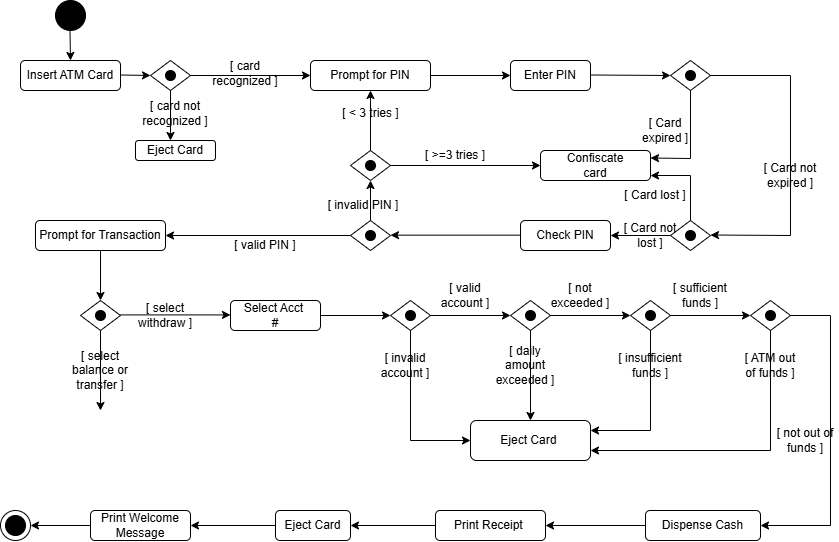

The diagram above was exported from draw.io. Its source (the exported page's mxGraphModel, read from the mxfile embedded in the PNG):
<mxGraphModel dx="1035" dy="551" grid="1" gridSize="10" guides="1" tooltips="1" connect="1" arrows="1" fold="1" page="1" pageScale="1" pageWidth="850" pageHeight="1100" math="0" shadow="0">
  <root>
    <mxCell id="0" />
    <mxCell id="1" parent="0" />
    <mxCell id="-G5W_5P8BVN4KFLRAw3w-1" value="" style="ellipse;whiteSpace=wrap;html=1;aspect=fixed;fillColor=#000000;" vertex="1" parent="1">
      <mxGeometry x="65" y="20" width="30" height="30" as="geometry" />
    </mxCell>
    <mxCell id="-G5W_5P8BVN4KFLRAw3w-2" value="" style="endArrow=classic;html=1;rounded=0;" edge="1" parent="1">
      <mxGeometry width="50" height="50" relative="1" as="geometry">
        <mxPoint x="79.5" y="50" as="sourcePoint" />
        <mxPoint x="80" y="80" as="targetPoint" />
      </mxGeometry>
    </mxCell>
    <mxCell id="-G5W_5P8BVN4KFLRAw3w-3" value="Insert ATM Card" style="rounded=1;whiteSpace=wrap;html=1;" vertex="1" parent="1">
      <mxGeometry x="30" y="80" width="100" height="30" as="geometry" />
    </mxCell>
    <mxCell id="-G5W_5P8BVN4KFLRAw3w-4" value="" style="endArrow=classic;html=1;rounded=0;" edge="1" parent="1">
      <mxGeometry width="50" height="50" relative="1" as="geometry">
        <mxPoint x="130" y="94.5" as="sourcePoint" />
        <mxPoint x="160" y="95" as="targetPoint" />
        <Array as="points">
          <mxPoint x="130" y="94.5" />
        </Array>
      </mxGeometry>
    </mxCell>
    <mxCell id="-G5W_5P8BVN4KFLRAw3w-5" value="" style="rhombus;whiteSpace=wrap;html=1;" vertex="1" parent="1">
      <mxGeometry x="160" y="80" width="40" height="30" as="geometry" />
    </mxCell>
    <mxCell id="-G5W_5P8BVN4KFLRAw3w-9" value="[ card not recognized ]" style="text;html=1;align=center;verticalAlign=middle;whiteSpace=wrap;rounded=0;" vertex="1" parent="1">
      <mxGeometry x="150" y="130" width="70" height="5" as="geometry" />
    </mxCell>
    <mxCell id="-G5W_5P8BVN4KFLRAw3w-11" value="" style="endArrow=classic;html=1;rounded=0;exitX=0.5;exitY=1;exitDx=0;exitDy=0;" edge="1" parent="1" source="-G5W_5P8BVN4KFLRAw3w-5">
      <mxGeometry width="50" height="50" relative="1" as="geometry">
        <mxPoint x="135" y="220" as="sourcePoint" />
        <mxPoint x="180" y="160" as="targetPoint" />
      </mxGeometry>
    </mxCell>
    <mxCell id="-G5W_5P8BVN4KFLRAw3w-15" value="[ card recognized ]" style="text;html=1;align=center;verticalAlign=middle;whiteSpace=wrap;rounded=0;" vertex="1" parent="1">
      <mxGeometry x="220" y="75" width="70" height="35" as="geometry" />
    </mxCell>
    <mxCell id="-G5W_5P8BVN4KFLRAw3w-16" value="" style="endArrow=classic;html=1;rounded=0;exitX=1;exitY=0.5;exitDx=0;exitDy=0;" edge="1" parent="1" source="-G5W_5P8BVN4KFLRAw3w-5">
      <mxGeometry width="50" height="50" relative="1" as="geometry">
        <mxPoint x="360" y="30" as="sourcePoint" />
        <mxPoint x="320" y="95" as="targetPoint" />
      </mxGeometry>
    </mxCell>
    <mxCell id="-G5W_5P8BVN4KFLRAw3w-17" value="Prompt for PIN" style="rounded=1;whiteSpace=wrap;html=1;" vertex="1" parent="1">
      <mxGeometry x="320" y="80" width="120" height="30" as="geometry" />
    </mxCell>
    <mxCell id="-G5W_5P8BVN4KFLRAw3w-18" value="" style="endArrow=classic;html=1;rounded=0;exitX=1;exitY=0.5;exitDx=0;exitDy=0;" edge="1" parent="1" source="-G5W_5P8BVN4KFLRAw3w-17">
      <mxGeometry width="50" height="50" relative="1" as="geometry">
        <mxPoint x="350" y="30" as="sourcePoint" />
        <mxPoint x="520" y="95" as="targetPoint" />
      </mxGeometry>
    </mxCell>
    <mxCell id="-G5W_5P8BVN4KFLRAw3w-19" value="Enter PIN" style="rounded=1;whiteSpace=wrap;html=1;" vertex="1" parent="1">
      <mxGeometry x="520" y="80" width="80" height="30" as="geometry" />
    </mxCell>
    <mxCell id="-G5W_5P8BVN4KFLRAw3w-20" value="" style="endArrow=classic;html=1;rounded=0;" edge="1" parent="1">
      <mxGeometry width="50" height="50" relative="1" as="geometry">
        <mxPoint x="600" y="94.5" as="sourcePoint" />
        <mxPoint x="680" y="95" as="targetPoint" />
      </mxGeometry>
    </mxCell>
    <mxCell id="-G5W_5P8BVN4KFLRAw3w-21" value="" style="rhombus;whiteSpace=wrap;html=1;" vertex="1" parent="1">
      <mxGeometry x="680" y="80" width="40" height="30" as="geometry" />
    </mxCell>
    <mxCell id="-G5W_5P8BVN4KFLRAw3w-26" value="" style="ellipse;whiteSpace=wrap;html=1;aspect=fixed;fillColor=#000000;" vertex="1" parent="1">
      <mxGeometry x="175" y="90" width="10" height="10" as="geometry" />
    </mxCell>
    <mxCell id="-G5W_5P8BVN4KFLRAw3w-30" value="" style="ellipse;whiteSpace=wrap;html=1;aspect=fixed;fillColor=#000000;" vertex="1" parent="1">
      <mxGeometry x="695" y="90" width="10" height="10" as="geometry" />
    </mxCell>
    <mxCell id="-G5W_5P8BVN4KFLRAw3w-32" value="" style="rhombus;whiteSpace=wrap;html=1;" vertex="1" parent="1">
      <mxGeometry x="680" y="240" width="40" height="30" as="geometry" />
    </mxCell>
    <mxCell id="-G5W_5P8BVN4KFLRAw3w-33" value="" style="ellipse;whiteSpace=wrap;html=1;aspect=fixed;fillColor=#000000;" vertex="1" parent="1">
      <mxGeometry x="695" y="250" width="10" height="10" as="geometry" />
    </mxCell>
    <mxCell id="-G5W_5P8BVN4KFLRAw3w-34" value="" style="endArrow=classic;html=1;rounded=0;entryX=1;entryY=0.5;entryDx=0;entryDy=0;exitX=1;exitY=0.5;exitDx=0;exitDy=0;" edge="1" parent="1" source="-G5W_5P8BVN4KFLRAw3w-21">
      <mxGeometry width="50" height="50" relative="1" as="geometry">
        <mxPoint x="800" y="255" as="sourcePoint" />
        <mxPoint x="720" y="254.5" as="targetPoint" />
        <Array as="points">
          <mxPoint x="800" y="95" />
          <mxPoint x="800" y="255" />
        </Array>
      </mxGeometry>
    </mxCell>
    <mxCell id="-G5W_5P8BVN4KFLRAw3w-38" value="[ Card not expired ]" style="text;html=1;align=center;verticalAlign=middle;whiteSpace=wrap;rounded=0;" vertex="1" parent="1">
      <mxGeometry x="770" y="180" width="60" height="30" as="geometry" />
    </mxCell>
    <mxCell id="-G5W_5P8BVN4KFLRAw3w-39" value="Confiscate&lt;div&gt;card&lt;/div&gt;" style="rounded=1;whiteSpace=wrap;html=1;" vertex="1" parent="1">
      <mxGeometry x="550" y="170" width="110" height="30" as="geometry" />
    </mxCell>
    <mxCell id="-G5W_5P8BVN4KFLRAw3w-40" value="" style="endArrow=classic;html=1;rounded=0;entryX=1;entryY=0.5;entryDx=0;entryDy=0;" edge="1" parent="1">
      <mxGeometry width="50" height="50" relative="1" as="geometry">
        <mxPoint x="700" y="240" as="sourcePoint" />
        <mxPoint x="660" y="195" as="targetPoint" />
        <Array as="points">
          <mxPoint x="700" y="195" />
        </Array>
      </mxGeometry>
    </mxCell>
    <mxCell id="-G5W_5P8BVN4KFLRAw3w-41" value="" style="endArrow=classic;html=1;rounded=0;entryX=1;entryY=0.25;entryDx=0;entryDy=0;exitX=0.5;exitY=1;exitDx=0;exitDy=0;" edge="1" parent="1" source="-G5W_5P8BVN4KFLRAw3w-21" target="-G5W_5P8BVN4KFLRAw3w-39">
      <mxGeometry width="50" height="50" relative="1" as="geometry">
        <mxPoint x="700" y="180" as="sourcePoint" />
        <mxPoint x="750" y="130" as="targetPoint" />
        <Array as="points">
          <mxPoint x="700" y="178" />
        </Array>
      </mxGeometry>
    </mxCell>
    <mxCell id="-G5W_5P8BVN4KFLRAw3w-42" value="[ Card&lt;div&gt;expired ]&lt;/div&gt;" style="text;html=1;align=center;verticalAlign=middle;whiteSpace=wrap;rounded=0;" vertex="1" parent="1">
      <mxGeometry x="645" y="135" width="60" height="30" as="geometry" />
    </mxCell>
    <mxCell id="-G5W_5P8BVN4KFLRAw3w-43" value="[ Card lost ]" style="text;html=1;align=center;verticalAlign=middle;whiteSpace=wrap;rounded=0;" vertex="1" parent="1">
      <mxGeometry x="630" y="200" width="70" height="30" as="geometry" />
    </mxCell>
    <mxCell id="-G5W_5P8BVN4KFLRAw3w-44" value="" style="endArrow=classic;html=1;rounded=0;exitX=0;exitY=0.5;exitDx=0;exitDy=0;entryX=1;entryY=0.5;entryDx=0;entryDy=0;" edge="1" parent="1" source="-G5W_5P8BVN4KFLRAw3w-32" target="-G5W_5P8BVN4KFLRAw3w-45">
      <mxGeometry width="50" height="50" relative="1" as="geometry">
        <mxPoint x="550" y="280" as="sourcePoint" />
        <mxPoint x="630" y="255" as="targetPoint" />
      </mxGeometry>
    </mxCell>
    <mxCell id="-G5W_5P8BVN4KFLRAw3w-45" value="Check PIN" style="rounded=1;whiteSpace=wrap;html=1;" vertex="1" parent="1">
      <mxGeometry x="530" y="240" width="90" height="30" as="geometry" />
    </mxCell>
    <mxCell id="-G5W_5P8BVN4KFLRAw3w-48" value="[ Card not&lt;div&gt;lost ]&lt;/div&gt;" style="text;html=1;align=center;verticalAlign=middle;whiteSpace=wrap;rounded=0;" vertex="1" parent="1">
      <mxGeometry x="630" y="240" width="60" height="30" as="geometry" />
    </mxCell>
    <mxCell id="-G5W_5P8BVN4KFLRAw3w-52" value="" style="rhombus;whiteSpace=wrap;html=1;" vertex="1" parent="1">
      <mxGeometry x="360" y="170" width="40" height="30" as="geometry" />
    </mxCell>
    <mxCell id="-G5W_5P8BVN4KFLRAw3w-53" value="" style="ellipse;whiteSpace=wrap;html=1;aspect=fixed;fillColor=#000000;" vertex="1" parent="1">
      <mxGeometry x="375" y="180" width="10" height="10" as="geometry" />
    </mxCell>
    <mxCell id="-G5W_5P8BVN4KFLRAw3w-54" value="" style="rhombus;whiteSpace=wrap;html=1;" vertex="1" parent="1">
      <mxGeometry x="360" y="240" width="40" height="30" as="geometry" />
    </mxCell>
    <mxCell id="-G5W_5P8BVN4KFLRAw3w-55" value="" style="ellipse;whiteSpace=wrap;html=1;aspect=fixed;fillColor=#000000;" vertex="1" parent="1">
      <mxGeometry x="375" y="250" width="10" height="10" as="geometry" />
    </mxCell>
    <mxCell id="-G5W_5P8BVN4KFLRAw3w-56" value="" style="endArrow=classic;html=1;rounded=0;entryX=1;entryY=0.5;entryDx=0;entryDy=0;" edge="1" parent="1">
      <mxGeometry width="50" height="50" relative="1" as="geometry">
        <mxPoint x="530" y="254.66" as="sourcePoint" />
        <mxPoint x="399.9999999999999" y="254.66" as="targetPoint" />
      </mxGeometry>
    </mxCell>
    <mxCell id="-G5W_5P8BVN4KFLRAw3w-57" value="" style="endArrow=classic;html=1;rounded=0;exitX=1;exitY=0.5;exitDx=0;exitDy=0;entryX=0;entryY=0.5;entryDx=0;entryDy=0;" edge="1" parent="1" source="-G5W_5P8BVN4KFLRAw3w-52" target="-G5W_5P8BVN4KFLRAw3w-39">
      <mxGeometry width="50" height="50" relative="1" as="geometry">
        <mxPoint x="420" y="210" as="sourcePoint" />
        <mxPoint x="470" y="160" as="targetPoint" />
      </mxGeometry>
    </mxCell>
    <mxCell id="-G5W_5P8BVN4KFLRAw3w-58" value="[ &amp;gt;=3 tries ]" style="text;html=1;align=center;verticalAlign=middle;whiteSpace=wrap;rounded=0;" vertex="1" parent="1">
      <mxGeometry x="425" y="160" width="80" height="30" as="geometry" />
    </mxCell>
    <mxCell id="-G5W_5P8BVN4KFLRAw3w-61" value="[ &amp;lt; 3 tries ]" style="text;html=1;align=center;verticalAlign=middle;whiteSpace=wrap;rounded=0;" vertex="1" parent="1">
      <mxGeometry x="347.5" y="117.5" width="65" height="30" as="geometry" />
    </mxCell>
    <mxCell id="-G5W_5P8BVN4KFLRAw3w-63" value="" style="endArrow=classic;html=1;rounded=0;exitX=0.5;exitY=0;exitDx=0;exitDy=0;entryX=0.5;entryY=1;entryDx=0;entryDy=0;" edge="1" parent="1" source="-G5W_5P8BVN4KFLRAw3w-52" target="-G5W_5P8BVN4KFLRAw3w-17">
      <mxGeometry width="50" height="50" relative="1" as="geometry">
        <mxPoint x="280" y="190" as="sourcePoint" />
        <mxPoint x="330" y="140" as="targetPoint" />
      </mxGeometry>
    </mxCell>
    <mxCell id="-G5W_5P8BVN4KFLRAw3w-64" value="[ invalid PIN ]" style="text;html=1;align=center;verticalAlign=middle;whiteSpace=wrap;rounded=0;" vertex="1" parent="1">
      <mxGeometry x="332.5" y="210" width="80" height="30" as="geometry" />
    </mxCell>
    <mxCell id="-G5W_5P8BVN4KFLRAw3w-65" value="" style="endArrow=classic;html=1;rounded=0;exitX=0.5;exitY=0;exitDx=0;exitDy=0;entryX=0.5;entryY=1;entryDx=0;entryDy=0;" edge="1" parent="1" source="-G5W_5P8BVN4KFLRAw3w-54" target="-G5W_5P8BVN4KFLRAw3w-52">
      <mxGeometry width="50" height="50" relative="1" as="geometry">
        <mxPoint x="410" y="215" as="sourcePoint" />
        <mxPoint x="460" y="165" as="targetPoint" />
      </mxGeometry>
    </mxCell>
    <mxCell id="-G5W_5P8BVN4KFLRAw3w-66" value="Eject Card" style="rounded=1;whiteSpace=wrap;html=1;" vertex="1" parent="1">
      <mxGeometry x="145" y="160" width="80" height="20" as="geometry" />
    </mxCell>
    <mxCell id="-G5W_5P8BVN4KFLRAw3w-67" value="Prompt for Transaction" style="rounded=1;whiteSpace=wrap;html=1;" vertex="1" parent="1">
      <mxGeometry x="45" y="240" width="130" height="30" as="geometry" />
    </mxCell>
    <mxCell id="-G5W_5P8BVN4KFLRAw3w-68" value="" style="endArrow=classic;html=1;rounded=0;exitX=0;exitY=0.5;exitDx=0;exitDy=0;entryX=1;entryY=0.5;entryDx=0;entryDy=0;" edge="1" parent="1" source="-G5W_5P8BVN4KFLRAw3w-54" target="-G5W_5P8BVN4KFLRAw3w-67">
      <mxGeometry width="50" height="50" relative="1" as="geometry">
        <mxPoint x="220" y="260" as="sourcePoint" />
        <mxPoint x="270" y="210" as="targetPoint" />
      </mxGeometry>
    </mxCell>
    <mxCell id="-G5W_5P8BVN4KFLRAw3w-69" value="[ valid PIN ]" style="text;html=1;align=center;verticalAlign=middle;whiteSpace=wrap;rounded=0;" vertex="1" parent="1">
      <mxGeometry x="240" y="250" width="70" height="30" as="geometry" />
    </mxCell>
    <mxCell id="-G5W_5P8BVN4KFLRAw3w-70" value="" style="endArrow=classic;html=1;rounded=0;exitX=0.5;exitY=1;exitDx=0;exitDy=0;" edge="1" parent="1" source="-G5W_5P8BVN4KFLRAw3w-67">
      <mxGeometry width="50" height="50" relative="1" as="geometry">
        <mxPoint x="80" y="370" as="sourcePoint" />
        <mxPoint x="110" y="320" as="targetPoint" />
      </mxGeometry>
    </mxCell>
    <mxCell id="-G5W_5P8BVN4KFLRAw3w-71" value="" style="rhombus;whiteSpace=wrap;html=1;" vertex="1" parent="1">
      <mxGeometry x="90" y="320" width="40" height="30" as="geometry" />
    </mxCell>
    <mxCell id="-G5W_5P8BVN4KFLRAw3w-72" value="" style="ellipse;whiteSpace=wrap;html=1;aspect=fixed;fillColor=#000000;" vertex="1" parent="1">
      <mxGeometry x="105" y="330" width="10" height="10" as="geometry" />
    </mxCell>
    <mxCell id="-G5W_5P8BVN4KFLRAw3w-73" value="[ select balance or transfer ]" style="text;html=1;align=center;verticalAlign=middle;whiteSpace=wrap;rounded=0;" vertex="1" parent="1">
      <mxGeometry x="75" y="370" width="70" height="40" as="geometry" />
    </mxCell>
    <mxCell id="-G5W_5P8BVN4KFLRAw3w-74" value="" style="endArrow=classic;html=1;rounded=0;exitX=0.5;exitY=1;exitDx=0;exitDy=0;" edge="1" parent="1" source="-G5W_5P8BVN4KFLRAw3w-71">
      <mxGeometry width="50" height="50" relative="1" as="geometry">
        <mxPoint x="110" y="490" as="sourcePoint" />
        <mxPoint x="110" y="430" as="targetPoint" />
      </mxGeometry>
    </mxCell>
    <mxCell id="-G5W_5P8BVN4KFLRAw3w-75" value="" style="endArrow=classic;html=1;rounded=0;exitX=1;exitY=0.5;exitDx=0;exitDy=0;" edge="1" parent="1">
      <mxGeometry width="50" height="50" relative="1" as="geometry">
        <mxPoint x="130" y="334.40999999999997" as="sourcePoint" />
        <mxPoint x="240" y="334.40999999999997" as="targetPoint" />
      </mxGeometry>
    </mxCell>
    <mxCell id="-G5W_5P8BVN4KFLRAw3w-76" value="[ select withdraw ]" style="text;html=1;align=center;verticalAlign=middle;whiteSpace=wrap;rounded=0;" vertex="1" parent="1">
      <mxGeometry x="145" y="320" width="60" height="30" as="geometry" />
    </mxCell>
    <mxCell id="-G5W_5P8BVN4KFLRAw3w-77" value="Select Acct&amp;nbsp;&lt;div&gt;#&lt;/div&gt;" style="rounded=1;whiteSpace=wrap;html=1;" vertex="1" parent="1">
      <mxGeometry x="240" y="320" width="90" height="30" as="geometry" />
    </mxCell>
    <mxCell id="-G5W_5P8BVN4KFLRAw3w-78" value="" style="endArrow=classic;html=1;rounded=0;exitX=1;exitY=0.5;exitDx=0;exitDy=0;" edge="1" parent="1" source="-G5W_5P8BVN4KFLRAw3w-77">
      <mxGeometry width="50" height="50" relative="1" as="geometry">
        <mxPoint x="370" y="370" as="sourcePoint" />
        <mxPoint x="400" y="335" as="targetPoint" />
      </mxGeometry>
    </mxCell>
    <mxCell id="-G5W_5P8BVN4KFLRAw3w-79" value="" style="rhombus;whiteSpace=wrap;html=1;" vertex="1" parent="1">
      <mxGeometry x="400" y="320" width="40" height="30" as="geometry" />
    </mxCell>
    <mxCell id="-G5W_5P8BVN4KFLRAw3w-80" value="" style="ellipse;whiteSpace=wrap;html=1;aspect=fixed;fillColor=#000000;" vertex="1" parent="1">
      <mxGeometry x="415" y="330" width="10" height="10" as="geometry" />
    </mxCell>
    <mxCell id="-G5W_5P8BVN4KFLRAw3w-81" value="" style="endArrow=classic;html=1;rounded=0;exitX=1;exitY=0.5;exitDx=0;exitDy=0;" edge="1" parent="1" source="-G5W_5P8BVN4KFLRAw3w-79">
      <mxGeometry width="50" height="50" relative="1" as="geometry">
        <mxPoint x="480" y="350" as="sourcePoint" />
        <mxPoint x="520" y="335" as="targetPoint" />
      </mxGeometry>
    </mxCell>
    <mxCell id="-G5W_5P8BVN4KFLRAw3w-82" value="" style="rhombus;whiteSpace=wrap;html=1;" vertex="1" parent="1">
      <mxGeometry x="520" y="320" width="40" height="30" as="geometry" />
    </mxCell>
    <mxCell id="-G5W_5P8BVN4KFLRAw3w-83" value="" style="ellipse;whiteSpace=wrap;html=1;aspect=fixed;fillColor=#000000;" vertex="1" parent="1">
      <mxGeometry x="535" y="330" width="10" height="10" as="geometry" />
    </mxCell>
    <mxCell id="-G5W_5P8BVN4KFLRAw3w-84" value="" style="endArrow=classic;html=1;rounded=0;exitX=1;exitY=0.5;exitDx=0;exitDy=0;" edge="1" parent="1" source="-G5W_5P8BVN4KFLRAw3w-82">
      <mxGeometry width="50" height="50" relative="1" as="geometry">
        <mxPoint x="590" y="350" as="sourcePoint" />
        <mxPoint x="640" y="335" as="targetPoint" />
      </mxGeometry>
    </mxCell>
    <mxCell id="-G5W_5P8BVN4KFLRAw3w-85" value="" style="rhombus;whiteSpace=wrap;html=1;" vertex="1" parent="1">
      <mxGeometry x="640" y="320" width="40" height="30" as="geometry" />
    </mxCell>
    <mxCell id="-G5W_5P8BVN4KFLRAw3w-86" value="" style="ellipse;whiteSpace=wrap;html=1;aspect=fixed;fillColor=#000000;" vertex="1" parent="1">
      <mxGeometry x="655" y="330" width="10" height="10" as="geometry" />
    </mxCell>
    <mxCell id="-G5W_5P8BVN4KFLRAw3w-87" value="" style="endArrow=classic;html=1;rounded=0;exitX=1;exitY=0.5;exitDx=0;exitDy=0;" edge="1" parent="1" source="-G5W_5P8BVN4KFLRAw3w-85">
      <mxGeometry width="50" height="50" relative="1" as="geometry">
        <mxPoint x="720" y="340" as="sourcePoint" />
        <mxPoint x="760" y="335" as="targetPoint" />
      </mxGeometry>
    </mxCell>
    <mxCell id="-G5W_5P8BVN4KFLRAw3w-88" value="[ valid account ]" style="text;html=1;align=center;verticalAlign=middle;whiteSpace=wrap;rounded=0;" vertex="1" parent="1">
      <mxGeometry x="445" y="300" width="60" height="30" as="geometry" />
    </mxCell>
    <mxCell id="-G5W_5P8BVN4KFLRAw3w-89" value="[ not exceeded ]" style="text;html=1;align=center;verticalAlign=middle;whiteSpace=wrap;rounded=0;" vertex="1" parent="1">
      <mxGeometry x="550" y="300" width="80" height="30" as="geometry" />
    </mxCell>
    <mxCell id="-G5W_5P8BVN4KFLRAw3w-90" value="[ sufficient funds ]" style="text;html=1;align=center;verticalAlign=middle;whiteSpace=wrap;rounded=0;" vertex="1" parent="1">
      <mxGeometry x="680" y="300" width="60" height="30" as="geometry" />
    </mxCell>
    <mxCell id="-G5W_5P8BVN4KFLRAw3w-91" value="" style="rhombus;whiteSpace=wrap;html=1;" vertex="1" parent="1">
      <mxGeometry x="760" y="320" width="40" height="30" as="geometry" />
    </mxCell>
    <mxCell id="-G5W_5P8BVN4KFLRAw3w-92" value="" style="ellipse;whiteSpace=wrap;html=1;aspect=fixed;strokeColor=#000000;fillColor=#000000;" vertex="1" parent="1">
      <mxGeometry x="775" y="330" width="10" height="10" as="geometry" />
    </mxCell>
    <mxCell id="-G5W_5P8BVN4KFLRAw3w-93" value="Eject Card&amp;nbsp;" style="rounded=1;whiteSpace=wrap;html=1;" vertex="1" parent="1">
      <mxGeometry x="480" y="440" width="120" height="40" as="geometry" />
    </mxCell>
    <mxCell id="-G5W_5P8BVN4KFLRAw3w-94" value="[ invalid account ]" style="text;html=1;align=center;verticalAlign=middle;whiteSpace=wrap;rounded=0;" vertex="1" parent="1">
      <mxGeometry x="385" y="370" width="60" height="30" as="geometry" />
    </mxCell>
    <mxCell id="-G5W_5P8BVN4KFLRAw3w-95" value="" style="endArrow=classic;html=1;rounded=0;entryX=0;entryY=0.5;entryDx=0;entryDy=0;exitX=0.5;exitY=1;exitDx=0;exitDy=0;" edge="1" parent="1" source="-G5W_5P8BVN4KFLRAw3w-79" target="-G5W_5P8BVN4KFLRAw3w-93">
      <mxGeometry width="50" height="50" relative="1" as="geometry">
        <mxPoint x="395" y="500" as="sourcePoint" />
        <mxPoint x="445" y="450" as="targetPoint" />
        <Array as="points">
          <mxPoint x="420" y="460" />
        </Array>
      </mxGeometry>
    </mxCell>
    <mxCell id="-G5W_5P8BVN4KFLRAw3w-96" value="[ daily amount exceeded ]" style="text;html=1;align=center;verticalAlign=middle;whiteSpace=wrap;rounded=0;" vertex="1" parent="1">
      <mxGeometry x="500" y="367.5" width="70" height="35" as="geometry" />
    </mxCell>
    <mxCell id="-G5W_5P8BVN4KFLRAw3w-97" value="" style="endArrow=classic;html=1;rounded=0;exitX=0.5;exitY=1;exitDx=0;exitDy=0;entryX=0.5;entryY=0;entryDx=0;entryDy=0;" edge="1" parent="1" source="-G5W_5P8BVN4KFLRAw3w-82" target="-G5W_5P8BVN4KFLRAw3w-93">
      <mxGeometry width="50" height="50" relative="1" as="geometry">
        <mxPoint x="570" y="410" as="sourcePoint" />
        <mxPoint x="540" y="430" as="targetPoint" />
      </mxGeometry>
    </mxCell>
    <mxCell id="-G5W_5P8BVN4KFLRAw3w-99" value="[ insufficient funds ]" style="text;html=1;align=center;verticalAlign=middle;whiteSpace=wrap;rounded=0;" vertex="1" parent="1">
      <mxGeometry x="624" y="370" width="72" height="30" as="geometry" />
    </mxCell>
    <mxCell id="-G5W_5P8BVN4KFLRAw3w-100" value="" style="endArrow=classic;html=1;rounded=0;exitX=0.5;exitY=1;exitDx=0;exitDy=0;entryX=1;entryY=0.25;entryDx=0;entryDy=0;" edge="1" parent="1" source="-G5W_5P8BVN4KFLRAw3w-85" target="-G5W_5P8BVN4KFLRAw3w-93">
      <mxGeometry width="50" height="50" relative="1" as="geometry">
        <mxPoint x="635" y="490" as="sourcePoint" />
        <mxPoint x="685" y="440" as="targetPoint" />
        <Array as="points">
          <mxPoint x="660" y="450" />
        </Array>
      </mxGeometry>
    </mxCell>
    <mxCell id="-G5W_5P8BVN4KFLRAw3w-101" value="[ ATM out of funds ]" style="text;html=1;align=center;verticalAlign=middle;whiteSpace=wrap;rounded=0;" vertex="1" parent="1">
      <mxGeometry x="750" y="370" width="60" height="30" as="geometry" />
    </mxCell>
    <mxCell id="-G5W_5P8BVN4KFLRAw3w-102" value="" style="endArrow=classic;html=1;rounded=0;exitX=0.5;exitY=1;exitDx=0;exitDy=0;entryX=1;entryY=0.75;entryDx=0;entryDy=0;" edge="1" parent="1" source="-G5W_5P8BVN4KFLRAw3w-91" target="-G5W_5P8BVN4KFLRAw3w-93">
      <mxGeometry width="50" height="50" relative="1" as="geometry">
        <mxPoint x="740" y="490" as="sourcePoint" />
        <mxPoint x="790" y="440" as="targetPoint" />
        <Array as="points">
          <mxPoint x="780" y="470" />
        </Array>
      </mxGeometry>
    </mxCell>
    <mxCell id="-G5W_5P8BVN4KFLRAw3w-104" value="Dispense Cash" style="rounded=1;whiteSpace=wrap;html=1;" vertex="1" parent="1">
      <mxGeometry x="655" y="530" width="115" height="30" as="geometry" />
    </mxCell>
    <mxCell id="-G5W_5P8BVN4KFLRAw3w-106" value="[ not out of funds ]" style="text;html=1;align=center;verticalAlign=middle;whiteSpace=wrap;rounded=0;" vertex="1" parent="1">
      <mxGeometry x="785" y="445" width="60" height="30" as="geometry" />
    </mxCell>
    <mxCell id="-G5W_5P8BVN4KFLRAw3w-109" value="" style="endArrow=classic;html=1;rounded=0;exitX=1;exitY=0.5;exitDx=0;exitDy=0;entryX=1;entryY=0.5;entryDx=0;entryDy=0;" edge="1" parent="1" source="-G5W_5P8BVN4KFLRAw3w-91" target="-G5W_5P8BVN4KFLRAw3w-104">
      <mxGeometry width="50" height="50" relative="1" as="geometry">
        <mxPoint x="805" y="335" as="sourcePoint" />
        <mxPoint x="785" y="550" as="targetPoint" />
        <Array as="points">
          <mxPoint x="840" y="335" />
          <mxPoint x="840" y="545" />
        </Array>
      </mxGeometry>
    </mxCell>
    <mxCell id="-G5W_5P8BVN4KFLRAw3w-111" value="Print Receipt&amp;nbsp;" style="rounded=1;whiteSpace=wrap;html=1;" vertex="1" parent="1">
      <mxGeometry x="445" y="530" width="110" height="30" as="geometry" />
    </mxCell>
    <mxCell id="-G5W_5P8BVN4KFLRAw3w-112" value="" style="endArrow=classic;html=1;rounded=0;exitX=0;exitY=0.5;exitDx=0;exitDy=0;entryX=1;entryY=0.5;entryDx=0;entryDy=0;" edge="1" parent="1" source="-G5W_5P8BVN4KFLRAw3w-104" target="-G5W_5P8BVN4KFLRAw3w-111">
      <mxGeometry width="50" height="50" relative="1" as="geometry">
        <mxPoint x="495" y="620" as="sourcePoint" />
        <mxPoint x="545" y="570" as="targetPoint" />
      </mxGeometry>
    </mxCell>
    <mxCell id="-G5W_5P8BVN4KFLRAw3w-114" value="" style="endArrow=classic;html=1;rounded=0;exitX=0;exitY=0.5;exitDx=0;exitDy=0;" edge="1" parent="1" source="-G5W_5P8BVN4KFLRAw3w-111">
      <mxGeometry width="50" height="50" relative="1" as="geometry">
        <mxPoint x="240" y="560" as="sourcePoint" />
        <mxPoint x="360" y="545" as="targetPoint" />
      </mxGeometry>
    </mxCell>
    <mxCell id="-G5W_5P8BVN4KFLRAw3w-115" value="Eject Card" style="rounded=1;whiteSpace=wrap;html=1;" vertex="1" parent="1">
      <mxGeometry x="285" y="530" width="75" height="30" as="geometry" />
    </mxCell>
    <mxCell id="-G5W_5P8BVN4KFLRAw3w-117" value="" style="endArrow=classic;html=1;rounded=0;exitX=0;exitY=0.5;exitDx=0;exitDy=0;" edge="1" parent="1" source="-G5W_5P8BVN4KFLRAw3w-115">
      <mxGeometry width="50" height="50" relative="1" as="geometry">
        <mxPoint x="120" y="570" as="sourcePoint" />
        <mxPoint x="200" y="545" as="targetPoint" />
      </mxGeometry>
    </mxCell>
    <mxCell id="-G5W_5P8BVN4KFLRAw3w-118" value="Print Welcome Message" style="rounded=1;whiteSpace=wrap;html=1;" vertex="1" parent="1">
      <mxGeometry x="100" y="530" width="100" height="30" as="geometry" />
    </mxCell>
    <mxCell id="-G5W_5P8BVN4KFLRAw3w-120" value="" style="endArrow=classic;html=1;rounded=0;exitX=0;exitY=0.5;exitDx=0;exitDy=0;" edge="1" parent="1" source="-G5W_5P8BVN4KFLRAw3w-118">
      <mxGeometry width="50" height="50" relative="1" as="geometry">
        <mxPoint x="-5" y="560" as="sourcePoint" />
        <mxPoint x="40" y="545" as="targetPoint" />
      </mxGeometry>
    </mxCell>
    <mxCell id="-G5W_5P8BVN4KFLRAw3w-121" value="" style="ellipse;whiteSpace=wrap;html=1;aspect=fixed;" vertex="1" parent="1">
      <mxGeometry x="10" y="530" width="30" height="30" as="geometry" />
    </mxCell>
    <mxCell id="-G5W_5P8BVN4KFLRAw3w-122" value="" style="ellipse;whiteSpace=wrap;html=1;aspect=fixed;fillColor=#000000;" vertex="1" parent="1">
      <mxGeometry x="15" y="535" width="20" height="20" as="geometry" />
    </mxCell>
  </root>
</mxGraphModel>